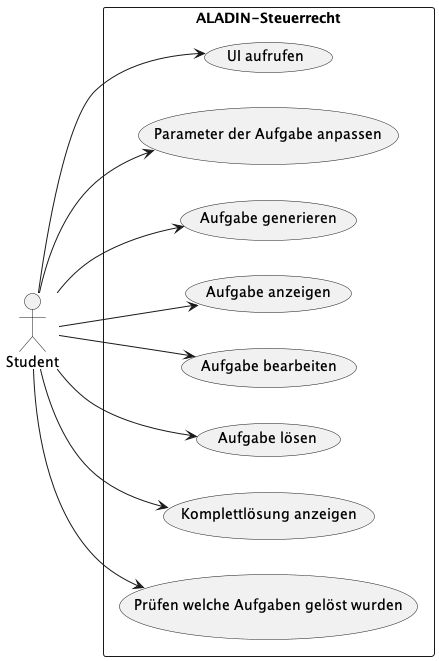

The diagram above was rendered by PlantUML. Its source (embedded in the PNG):
@startuml use-cases
left to right direction
actor "Student" as st
rectangle ALADIN-Steuerrecht {
  usecase "UI aufrufen" as UC0
  usecase "Parameter der Aufgabe anpassen" as UC1
  usecase "Aufgabe generieren" as UC2
  usecase "Aufgabe anzeigen" as UC3
  usecase "Aufgabe bearbeiten" as UC4
  usecase "Aufgabe lösen" as UC5
  usecase "Komplettlösung anzeigen" as UC6
  usecase "Prüfen welche Aufgaben gelöst wurden" as UC7
}
st --> UC0
st --> UC1
st --> UC2
st --> UC3
st --> UC4
st --> UC5
st --> UC6
st --> UC7
@enduml